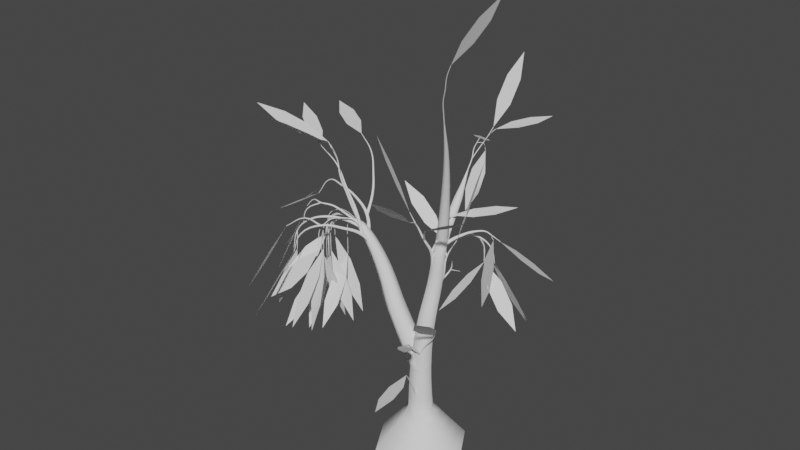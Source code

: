 # Source: alienplant2.blend  (saved by Blender 3.3.6; exported with 4.5.12 LTS)
import bpy
from mathutils import Matrix  # noqa: F401  (used for matrix-valued properties, if any)

bpy.ops.wm.read_factory_settings(use_empty=True)
scene = bpy.context.scene
scene.name = 'Scene'

# ---- collections
col_collection = bpy.data.collections.new('Collection'); scene.collection.children.link(col_collection)

# ---- world
world_world = bpy.data.worlds.new('World'); scene.world = world_world
world_world.use_nodes = True; world_world.node_tree.nodes.clear()
_N = world_world.node_tree.nodes; _L = world_world.node_tree.links
n0 = _N.new('ShaderNodeOutputWorld'); n0.name = 'World Output'; n0.location = (300, 300)
n1 = _N.new('ShaderNodeBackground'); n1.name = 'Background'; n1.location = (10, 300)
n1.inputs[0].default_value = (0.05088, 0.05088, 0.05088, 1.0)
_L.new(n1.outputs[0], n0.inputs[0])
n0.is_active_output = True
world_world.color = (0.05088, 0.05088, 0.05088)
world_world.use_sun_shadow = False
world_world.sun_shadow_jitter_overblur = 0.0

# ---- meshes
me_leaves = bpy.data.meshes.new('leaves')
me_leaves.from_pydata([(0.01935, -0.1381, 0.4847), (0.02108, -0.2657, 0.4885), (0.05676, -0.382, 0.5004), (0.1264, -0.4871, 0.5204), (0.1247, -0.3595, 0.5166), (0.08899, -0.2432, 0.5047), (0.04103, -0.1753, 0.6806), (0.07491, -0.2669, 0.7332), (0.1343, -0.3396, 0.7829), (0.2193, -0.3935, 0.8298), (0.1854, -0.3019, 0.7772), (0.126, -0.2291, 0.7274), (0.1291, -0.06326, 0.7161), (0.1345, -0.1805, 0.7852), (0.1708, -0.2766, 0.8657), (0.2381, -0.3515, 0.9574), (0.2327, -0.2343, 0.8883), (0.1964, -0.1382, 0.8078), (-0.07096, 0.3242, 0.8742), (-0.1292, 0.4065, 0.8029), (-0.2107, 0.4629, 0.7386), (-0.3155, 0.4935, 0.6811), (-0.2573, 0.4113, 0.7523), (-0.1758, 0.3548, 0.8167), (0.1119, 0.1107, 1.139), (0.1629, 0.1062, 1.274), (0.1899, 0.1353, 1.405), (0.1932, 0.198, 1.535), (0.1422, 0.2025, 1.4), (0.1151, 0.1734, 1.269), (-0.01701, 0.3187, 0.8399), (0.06556, 0.3555, 0.7473), (0.1168, 0.4116, 0.6494), (0.1367, 0.487, 0.5461), (0.05409, 0.4502, 0.6387), (0.002869, 0.3941, 0.7366), (0.04025, 0.1041, 1.126), (-0.02734, 0.1345, 1.213), (-0.1072, 0.137, 1.288), (-0.1993, 0.1115, 1.351), (-0.1317, 0.08112, 1.264), (-0.05185, 0.07865, 1.189), (0.01784, -0.1125, 1.287), (-0.01363, -0.2055, 1.341), (-0.01496, -0.292, 1.405), (0.01386, -0.3719, 1.479), (0.04532, -0.2788, 1.424), (0.04665, -0.1923, 1.36), (0.0857, 0.09988, 1.264), (0.1881, 0.1258, 1.278), (0.2741, 0.1766, 1.299), (0.3437, 0.2524, 1.327), (0.2413, 0.2265, 1.312), (0.1553, 0.1757, 1.291), (0.1118, -0.1171, 1.276), (0.1909, -0.1764, 1.339), (0.2841, -0.2061, 1.395), (0.3916, -0.2064, 1.442), (0.3126, -0.1471, 1.379), (0.2193, -0.1173, 1.323), (-0.03368, -0.05309, 1.3), (-0.1265, -0.005819, 1.383), (-0.2049, 0.01022, 1.482), (-0.2688, -0.00498, 1.597), (-0.1759, -0.05225, 1.515), (-0.09755, -0.06828, 1.416), (0.2254, 0.2418, 1.126), (0.2391, 0.2335, 0.9857), (0.2163, 0.2413, 0.8526), (0.1569, 0.2651, 0.7268), (0.1431, 0.2733, 0.8671), (0.166, 0.2656, 1.0), (0.1972, 0.3007, 0.9686), (0.2616, 0.3187, 0.8556), (0.2995, 0.3635, 0.7443), (0.3108, 0.435, 0.6347), (0.2464, 0.417, 0.7477), (0.2085, 0.3722, 0.859), (0.1435, 0.2882, 0.9668), (0.2404, 0.3008, 0.8857), (0.3165, 0.2863, 0.792), (0.3718, 0.2447, 0.6856), (0.2749, 0.232, 0.7666), (0.1988, 0.2465, 0.8603), (0.2627, 0.2441, 1.129), (0.342, 0.304, 1.034), (0.3904, 0.388, 0.9445), (0.4079, 0.4959, 0.861), (0.3286, 0.4359, 0.9561), (0.2802, 0.352, 1.045), (0.1831, 0.3008, 0.9678), (0.2671, 0.307, 0.8851), (0.3233, 0.3273, 0.7891), (0.3517, 0.3618, 0.6798), (0.2677, 0.3556, 0.7625), (0.2115, 0.3353, 0.8585), (0.1466, 0.287, 0.9644), (0.1212, 0.2166, 0.874), (0.06995, 0.1677, 0.7867), (-0.007076, 0.1403, 0.7026), (0.01836, 0.2107, 0.7929), (0.06959, 0.2596, 0.8802), (-0.5834, -0.252, 0.9917), (-0.6351, -0.287, 0.8745), (-0.6665, -0.352, 0.7697), (-0.6777, -0.4468, 0.6774), (-0.6261, -0.4117, 0.7946), (-0.5947, -0.3468, 0.8994), (-0.6275, 0.006334, 1.441), (-0.7063, 0.09878, 1.471), (-0.8036, 0.1606, 1.503), (-0.9195, 0.1917, 1.539), (-0.8407, 0.09925, 1.509), (-0.7434, 0.03746, 1.477), (-0.6872, -0.1951, 1.072), (-0.7209, -0.2501, 0.9674), (-0.7354, -0.3286, 0.8811), (-0.7309, -0.4306, 0.813), (-0.6972, -0.3755, 0.9174), (-0.6827, -0.2971, 1.004), (-0.7331, 0.08428, 1.133), (-0.8254, 0.1077, 1.078), (-0.9153, 0.09963, 1.024), (-1.003, 0.06007, 0.9703), (-0.9105, 0.03666, 1.025), (-0.8206, 0.04472, 1.079), (-0.5504, 0.2071, 1.463), (-0.6364, 0.3003, 1.481), (-0.7414, 0.3623, 1.494), (-0.8655, 0.393, 1.503), (-0.7794, 0.2998, 1.486), (-0.6744, 0.2378, 1.472), (-0.7259, 0.1171, 1.17), (-0.8213, 0.1542, 1.087), (-0.9157, 0.1534, 1.004), (-1.009, 0.1148, 0.9191), (-0.9136, 0.07776, 1.002), (-0.8193, 0.07852, 1.086), (-0.6783, -0.1607, 0.9426), (-0.7497, -0.07983, 0.8615), (-0.8069, -0.02736, 0.7582), (-0.8499, -0.003294, 0.6327), (-0.7786, -0.08418, 0.7137), (-0.7214, -0.1367, 0.817), (-0.5741, -0.02226, 0.853), (-0.5692, -0.09945, 0.7352), (-0.6033, -0.174, 0.6279), (-0.6764, -0.2458, 0.5312), (-0.6813, -0.1686, 0.649), (-0.6472, -0.0941, 0.7562), (-0.6701, -0.145, 0.9332), (-0.7043, -0.116, 0.8108), (-0.7475, -0.123, 0.6939), (-0.7998, -0.1659, 0.5825), (-0.7656, -0.1949, 0.7049), (-0.7224, -0.1879, 0.8218), (-0.4884, -0.07696, 1.515), (-0.5886, -0.1316, 1.55), (-0.6628, -0.2022, 1.602), (-0.7108, -0.2889, 1.668), (-0.6106, -0.2342, 1.633), (-0.5365, -0.1636, 1.581), (-0.5481, -0.02997, 1.498), (-0.6754, -0.02737, 1.553), (-0.7947, -0.0629, 1.599), (-0.9058, -0.1366, 1.638), (-0.7784, -0.1392, 1.583), (-0.6592, -0.1036, 1.536), (-0.6144, 0.003506, 0.8548), (-0.5581, 0.01965, 0.7531), (-0.5347, 0.04005, 0.6451), (-0.5442, 0.06473, 0.5308), (-0.6004, 0.04858, 0.6324), (-0.6238, 0.02818, 0.7404), (-0.6019, -0.007457, 0.8561), (-0.5469, -0.06717, 0.7582), (-0.5274, -0.1355, 0.6593), (-0.5434, -0.2125, 0.5593), (-0.5984, -0.1528, 0.6572), (-0.6179, -0.08447, 0.7561), (-0.5249, -0.05876, 0.9106), (-0.5412, -0.03596, 0.7953), (-0.5884, -0.01528, 0.6941), (-0.6666, 0.003285, 0.6068), (-0.6504, -0.01952, 0.7221), (-0.6032, -0.0402, 0.8234), (-0.5356, -0.04506, 0.9291), (-0.4383, -0.06021, 0.8508), (-0.3708, -0.08413, 0.7538), (-0.333, -0.1168, 0.6384), (-0.4303, -0.1017, 0.7167), (-0.4978, -0.07776, 0.8136), (-0.6486, -0.08603, 1.153), (-0.698, -0.09837, 1.037), (-0.7285, -0.1412, 0.927), (-0.7401, -0.2144, 0.8241), (-0.6906, -0.2021, 0.9403), (-0.6601, -0.1593, 1.05), (-0.6249, -0.1398, 1.095), (-0.7012, -0.09147, 1.016), (-0.7739, -0.07637, 0.9278), (-0.8431, -0.09448, 0.8313), (-0.7668, -0.1428, 0.9105), (-0.6941, -0.1579, 0.9983), (-0.4684, 0.001872, 0.9188), (-0.4152, -0.07351, 0.8202), (-0.4003, -0.1544, 0.7203), (-0.4239, -0.2408, 0.6192), (-0.4771, -0.1654, 0.7178), (-0.492, -0.0845, 0.8177), (-0.0217, 0.4844, 1.483), (-0.06665, 0.6055, 1.426), (-0.1448, 0.706, 1.379), (-0.256, 0.7858, 1.344), (-0.2111, 0.6646, 1.401), (-0.133, 0.5641, 1.448), (0.07187, 0.4446, 1.574), (0.1421, 0.5306, 1.573), (0.1831, 0.6288, 1.575), (0.1948, 0.739, 1.581), (0.1246, 0.653, 1.583), (0.08361, 0.5548, 1.581), (0.01169, 0.4549, 1.448), (0.01818, 0.4497, 1.333), (-0.004742, 0.4316, 1.226), (-0.05707, 0.4008, 1.128), (-0.06355, 0.406, 1.243), (-0.04063, 0.424, 1.35), (0.09642, 0.3902, 1.608), (0.1459, 0.4442, 1.712), (0.1591, 0.4985, 1.821), (0.136, 0.553, 1.933), (0.08649, 0.499, 1.829), (0.0733, 0.4447, 1.721), (-0.5218, -0.1119, 0.9729), (-0.4591, -0.1787, 0.866), (-0.4345, -0.2385, 0.7476), (-0.448, -0.2912, 0.6177), (-0.5108, -0.2244, 0.7246), (-0.5353, -0.1646, 0.843), (-0.5251, -0.1418, 0.9744), (-0.5713, -0.182, 0.851), (-0.649, -0.2203, 0.7515), (-0.7583, -0.2567, 0.6758), (-0.7121, -0.2164, 0.7992), (-0.6343, -0.1781, 0.8987), (-0.5272, -0.12, 0.9536), (-0.4597, -0.1053, 0.8487), (-0.4269, -0.08877, 0.7341), (-0.4288, -0.07051, 0.6099), (-0.4964, -0.08525, 0.7148), (-0.5291, -0.1017, 0.8293), (-0.5218, -0.1119, 0.9723), (-0.4806, -0.1952, 0.8632), (-0.4802, -0.2742, 0.7509), (-0.5207, -0.349, 0.6355), (-0.5619, -0.2658, 0.7447), (-0.5623, -0.1867, 0.8569), (0.3189, -0.237, 2.117), (0.3715, -0.2419, 2.225), (0.4288, -0.2144, 2.322), (0.4906, -0.1547, 2.407), (0.438, -0.1498, 2.298), (0.3807, -0.1772, 2.202), (-0.5647, 0.01491, 0.9782), (-0.4614, 0.01075, 0.8844), (-0.392, -0.0009281, 0.7708), (-0.3567, -0.02014, 0.6372), (-0.46, -0.01598, 0.7309), (-0.5293, -0.004298, 0.8445), (-0.5827, -0.01542, 1.008), (-0.5938, -0.08662, 0.8922), (-0.6392, -0.1612, 0.7953), (-0.7187, -0.2393, 0.7171), (-0.7076, -0.1681, 0.8326), (-0.6623, -0.09347, 0.9295)], [], [(0, 1, 2, 3), (0, 3, 4, 5), (6, 7, 8, 9), (6, 9, 10, 11), (12, 13, 14, 15), (12, 15, 16, 17), (18, 19, 20, 21), (18, 21, 22, 23), (24, 25, 26, 27), (24, 27, 28, 29), (30, 31, 32, 33), (30, 33, 34, 35), (36, 37, 38, 39), (36, 39, 40, 41), (42, 43, 44, 45), (42, 45, 46, 47), (48, 49, 50, 51), (48, 51, 52, 53), (54, 55, 56, 57), (54, 57, 58, 59), (60, 61, 62, 63), (60, 63, 64, 65), (66, 67, 68, 69), (66, 69, 70, 71), (72, 73, 74, 75), (72, 75, 76, 77), (78, 79, 80, 81), (78, 81, 82, 83), (84, 85, 86, 87), (84, 87, 88, 89), (90, 91, 92, 93), (90, 93, 94, 95), (96, 97, 98, 99), (96, 99, 100, 101), (102, 103, 104, 105), (102, 105, 106, 107), (108, 109, 110, 111), (108, 111, 112, 113), (114, 115, 116, 117), (114, 117, 118, 119), (120, 121, 122, 123), (120, 123, 124, 125), (126, 127, 128, 129), (126, 129, 130, 131), (132, 133, 134, 135), (132, 135, 136, 137), (138, 139, 140, 141), (138, 141, 142, 143), (144, 145, 146, 147), (144, 147, 148, 149), (150, 151, 152, 153), (150, 153, 154, 155), (156, 157, 158, 159), (156, 159, 160, 161), (162, 163, 164, 165), (162, 165, 166, 167), (168, 169, 170, 171), (168, 171, 172, 173), (174, 175, 176, 177), (174, 177, 178, 179), (180, 181, 182, 183), (180, 183, 184, 185), (186, 187, 188, 189), (186, 189, 190, 191), (192, 193, 194, 195), (192, 195, 196, 197), (198, 199, 200, 201), (198, 201, 202, 203), (204, 205, 206, 207), (204, 207, 208, 209), (210, 211, 212, 213), (210, 213, 214, 215), (216, 217, 218, 219), (216, 219, 220, 221), (222, 223, 224, 225), (222, 225, 226, 227), (228, 229, 230, 231), (228, 231, 232, 233), (234, 235, 236, 237), (234, 237, 238, 239), (240, 241, 242, 243), (240, 243, 244, 245), (246, 247, 248, 249), (246, 249, 250, 251), (252, 253, 254, 255), (252, 255, 256, 257), (258, 259, 260, 261), (258, 261, 262, 263), (264, 265, 266, 267), (264, 267, 268, 269), (270, 271, 272, 273), (270, 273, 274, 275)])
_uv = me_leaves.uv_layers.new(name='leafUV')
_uv.uv.foreach_set('vector', [0.5, 0.0, 0.4, 0.3333, 0.4, 0.6667, 0.5, 1.0, 0.5, 0.0, 0.5, 1.0, 0.6, 0.6667, 0.6, 0.3333, 0.5, 0.0, 0.4, 0.3333, 0.4, 0.6667, 0.5, 1.0, 0.5, 0.0, 0.5, 1.0, 0.6, 0.6667, 0.6, 0.3333, 0.5, 0.0, 0.4, 0.3333, 0.4, 0.6667, 0.5, 1.0, 0.5, 0.0, 0.5, 1.0, 0.6, 0.6667, 0.6, 0.3333, 0.5, 0.0, 0.4, 0.3333, 0.4, 0.6667, 0.5, 1.0, 0.5, 0.0, 0.5, 1.0, 0.6, 0.6667, 0.6, 0.3333, 0.5, 0.0, 0.4, 0.3333, 0.4, 0.6667, 0.5, 1.0, 0.5, 0.0, 0.5, 1.0, 0.6, 0.6667, 0.6, 0.3333, 0.5, 0.0, 0.4, 0.3333, 0.4, 0.6667, 0.5, 1.0, 0.5, 0.0, 0.5, 1.0, 0.6, 0.6667, 0.6, 0.3333, 0.5, 0.0, 0.4, 0.3333, 0.4, 0.6667, 0.5, 1.0, 0.5, 0.0, 0.5, 1.0, 0.6, 0.6667, 0.6, 0.3333, 0.5, 0.0, 0.4, 0.3333, 0.4, 0.6667, 0.5, 1.0, 0.5, 0.0, 0.5, 1.0, 0.6, 0.6667, 0.6, 0.3333, 0.5, 0.0, 0.4, 0.3333, 0.4, 0.6667, 0.5, 1.0, 0.5, 0.0, 0.5, 1.0, 0.6, 0.6667, 0.6, 0.3333, 0.5, 0.0, 0.4, 0.3333, 0.4, 0.6667, 0.5, 1.0, 0.5, 0.0, 0.5, 1.0, 0.6, 0.6667, 0.6, 0.3333, 0.5, 0.0, 0.4, 0.3333, 0.4, 0.6667, 0.5, 1.0, 0.5, 0.0, 0.5, 1.0, 0.6, 0.6667, 0.6, 0.3333, 0.5, 0.0, 0.4, 0.3333, 0.4, 0.6667, 0.5, 1.0, 0.5, 0.0, 0.5, 1.0, 0.6, 0.6667, 0.6, 0.3333, 0.5, 0.0, 0.4, 0.3333, 0.4, 0.6667, 0.5, 1.0, 0.5, 0.0, 0.5, 1.0, 0.6, 0.6667, 0.6, 0.3333, 0.5, 0.0, 0.4, 0.3333, 0.4, 0.6667, 0.5, 1.0, 0.5, 0.0, 0.5, 1.0, 0.6, 0.6667, 0.6, 0.3333, 0.5, 0.0, 0.4, 0.3333, 0.4, 0.6667, 0.5, 1.0, 0.5, 0.0, 0.5, 1.0, 0.6, 0.6667, 0.6, 0.3333, 0.5, 0.0, 0.4, 0.3333, 0.4, 0.6667, 0.5, 1.0, 0.5, 0.0, 0.5, 1.0, 0.6, 0.6667, 0.6, 0.3333, 0.5, 0.0, 0.4, 0.3333, 0.4, 0.6667, 0.5, 1.0, 0.5, 0.0, 0.5, 1.0, 0.6, 0.6667, 0.6, 0.3333, 0.5, 0.0, 0.4, 0.3333, 0.4, 0.6667, 0.5, 1.0, 0.5, 0.0, 0.5, 1.0, 0.6, 0.6667, 0.6, 0.3333, 0.5, 0.0, 0.4, 0.3333, 0.4, 0.6667, 0.5, 1.0, 0.5, 0.0, 0.5, 1.0, 0.6, 0.6667, 0.6, 0.3333, 0.5, 0.0, 0.4, 0.3333, 0.4, 0.6667, 0.5, 1.0, 0.5, 0.0, 0.5, 1.0, 0.6, 0.6667, 0.6, 0.3333, 0.5, 0.0, 0.4, 0.3333, 0.4, 0.6667, 0.5, 1.0, 0.5, 0.0, 0.5, 1.0, 0.6, 0.6667, 0.6, 0.3333, 0.5, 0.0, 0.4, 0.3333, 0.4, 0.6667, 0.5, 1.0, 0.5, 0.0, 0.5, 1.0, 0.6, 0.6667, 0.6, 0.3333, 0.5, 0.0, 0.4, 0.3333, 0.4, 0.6667, 0.5, 1.0, 0.5, 0.0, 0.5, 1.0, 0.6, 0.6667, 0.6, 0.3333, 0.5, 0.0, 0.4, 0.3333, 0.4, 0.6667, 0.5, 1.0, 0.5, 0.0, 0.5, 1.0, 0.6, 0.6667, 0.6, 0.3333, 0.5, 0.0, 0.4, 0.3333, 0.4, 0.6667, 0.5, 1.0, 0.5, 0.0, 0.5, 1.0, 0.6, 0.6667, 0.6, 0.3333, 0.5, 0.0, 0.4, 0.3333, 0.4, 0.6667, 0.5, 1.0, 0.5, 0.0, 0.5, 1.0, 0.6, 0.6667, 0.6, 0.3333, 0.5, 0.0, 0.4, 0.3333, 0.4, 0.6667, 0.5, 1.0, 0.5, 0.0, 0.5, 1.0, 0.6, 0.6667, 0.6, 0.3333, 0.5, 0.0, 0.4, 0.3333, 0.4, 0.6667, 0.5, 1.0, 0.5, 0.0, 0.5, 1.0, 0.6, 0.6667, 0.6, 0.3333, 0.5, 0.0, 0.4, 0.3333, 0.4, 0.6667, 0.5, 1.0, 0.5, 0.0, 0.5, 1.0, 0.6, 0.6667, 0.6, 0.3333, 0.5, 0.0, 0.4, 0.3333, 0.4, 0.6667, 0.5, 1.0, 0.5, 0.0, 0.5, 1.0, 0.6, 0.6667, 0.6, 0.3333, 0.5, 0.0, 0.4, 0.3333, 0.4, 0.6667, 0.5, 1.0, 0.5, 0.0, 0.5, 1.0, 0.6, 0.6667, 0.6, 0.3333, 0.5, 0.0, 0.4, 0.3333, 0.4, 0.6667, 0.5, 1.0, 0.5, 0.0, 0.5, 1.0, 0.6, 0.6667, 0.6, 0.3333, 0.5, 0.0, 0.4, 0.3333, 0.4, 0.6667, 0.5, 1.0, 0.5, 0.0, 0.5, 1.0, 0.6, 0.6667, 0.6, 0.3333, 0.5, 0.0, 0.4, 0.3333, 0.4, 0.6667, 0.5, 1.0, 0.5, 0.0, 0.5, 1.0, 0.6, 0.6667, 0.6, 0.3333, 0.5, 0.0, 0.4, 0.3333, 0.4, 0.6667, 0.5, 1.0, 0.5, 0.0, 0.5, 1.0, 0.6, 0.6667, 0.6, 0.3333, 0.5, 0.0, 0.4, 0.3333, 0.4, 0.6667, 0.5, 1.0, 0.5, 0.0, 0.5, 1.0, 0.6, 0.6667, 0.6, 0.3333, 0.5, 0.0, 0.4, 0.3333, 0.4, 0.6667, 0.5, 1.0, 0.5, 0.0, 0.5, 1.0, 0.6, 0.6667, 0.6, 0.3333, 0.5, 0.0, 0.4, 0.3333, 0.4, 0.6667, 0.5, 1.0, 0.5, 0.0, 0.5, 1.0, 0.6, 0.6667, 0.6, 0.3333, 0.5, 0.0, 0.4, 0.3333, 0.4, 0.6667, 0.5, 1.0, 0.5, 0.0, 0.5, 1.0, 0.6, 0.6667, 0.6, 0.3333, 0.5, 0.0, 0.4, 0.3333, 0.4, 0.6667, 0.5, 1.0, 0.5, 0.0, 0.5, 1.0, 0.6, 0.6667, 0.6, 0.3333, 0.5, 0.0, 0.4, 0.3333, 0.4, 0.6667, 0.5, 1.0, 0.5, 0.0, 0.5, 1.0, 0.6, 0.6667, 0.6, 0.3333, 0.5, 0.0, 0.4, 0.3333, 0.4, 0.6667, 0.5, 1.0, 0.5, 0.0, 0.5, 1.0, 0.6, 0.6667, 0.6, 0.3333, 0.5, 0.0, 0.4, 0.3333, 0.4, 0.6667, 0.5, 1.0, 0.5, 0.0, 0.5, 1.0, 0.6, 0.6667, 0.6, 0.3333, 0.5, 0.0, 0.4, 0.3333, 0.4, 0.6667, 0.5, 1.0, 0.5, 0.0, 0.5, 1.0, 0.6, 0.6667, 0.6, 0.3333, 0.5, 0.0, 0.4, 0.3333, 0.4, 0.6667, 0.5, 1.0, 0.5, 0.0, 0.5, 1.0, 0.6, 0.6667, 0.6, 0.3333, 0.5, 0.0, 0.4, 0.3333, 0.4, 0.6667, 0.5, 1.0, 0.5, 0.0, 0.5, 1.0, 0.6, 0.6667, 0.6, 0.3333])
me_leaves.update()

# ---- curves / text
cu_tree_001 = bpy.data.curves.new('tree.001', 'CURVE')
cu_tree_001.dimensions = '3D'
_sp = cu_tree_001.splines.new('BEZIER'); _sp.bezier_points.add(8)
_sp.bezier_points.foreach_set('co', [0.0, 0.0, 0.0, 0.0, 0.0, 0.231, -0.001288, 0.0009768, 0.462, 0.01828, 0.006933, 0.6921, 0.03586, 0.05135, 0.9143, 0.05391, 0.07443, 1.122, 0.04957, 0.1988, 1.305, 0.04822, 0.2317, 1.357, 0.04473, 0.2744, 1.422])
_sp.bezier_points.foreach_set('handle_left', [0.0, 0.0, -0.077, 0.0002514, -0.0001907, 0.1408, -0.00486, -0.0003782, 0.3719, 0.01094, -0.003078, 0.6028, 0.0286, 0.03778, 0.8269, 0.0511, 0.04609, 1.045, 0.05137, 0.1513, 1.233, 0.04902, 0.2187, 1.337, 0.04609, 0.2577, 1.396])
_sp.bezier_points.foreach_set('handle_right', [0.0, 0.0, 0.077, -0.0002514, 0.0001907, 0.3212, 0.002284, 0.002332, 0.5521, 0.02549, 0.01678, 0.78, 0.04255, 0.06386, 0.9948, 0.05688, 0.1044, 1.203, 0.04907, 0.2119, 1.325, 0.0472, 0.2481, 1.382, 0.04337, 0.2911, 1.447])
for _p, _l, _r in zip(_sp.bezier_points, ['VECTOR', 'AUTO', 'AUTO', 'AUTO', 'AUTO', 'AUTO', 'AUTO', 'AUTO', 'AUTO'], ['VECTOR', 'AUTO', 'AUTO', 'AUTO', 'AUTO', 'AUTO', 'AUTO', 'AUTO', 'AUTO']): _p.handle_left_type = _l; _p.handle_right_type = _r
_sp.bezier_points.foreach_set('radius', [0.2429, 0.0664, 0.05736, 0.04831, 0.03927, 0.03022, 0.02117, 0.01213, 0.003084])
_sp.resolution_u = 4
_sp = cu_tree_001.splines.new('BEZIER'); _sp.bezier_points.add(6)
_sp.bezier_points.foreach_set('co', [-0.001288, 0.0009768, 0.462, -0.1409, -0.02017, 0.7499, -0.2286, -0.001869, 0.9093, -0.3104, 0.002504, 1.031, -0.3655, -0.004956, 1.101, -0.3887, -0.0108, 1.122, -0.4082, -0.03168, 1.137])
_sp.bezier_points.foreach_set('handle_left', [0.04525, 0.008025, 0.366, -0.08343, -0.02231, 0.6387, -0.1915, -0.006509, 0.8485, -0.2766, 0.004064, 0.985, -0.3421, -0.0003168, 1.076, -0.38, -0.005397, 1.115, -0.4006, -0.02353, 1.131])
_sp.bezier_points.foreach_set('handle_right', [-0.04783, -0.006071, 0.558, -0.1737, -0.01894, 0.8133, -0.2584, 0.001863, 0.9583, -0.3309, 0.001561, 1.059, -0.3739, -0.00663, 1.11, -0.3973, -0.01621, 1.129, -0.4158, -0.03983, 1.142])
for _p, _l, _r in zip(_sp.bezier_points, ['VECTOR', 'AUTO', 'AUTO', 'AUTO', 'AUTO', 'AUTO', 'AUTO'], ['VECTOR', 'AUTO', 'AUTO', 'AUTO', 'AUTO', 'AUTO', 'AUTO']): _p.handle_left_type = _l; _p.handle_right_type = _r
_sp.bezier_points.foreach_set('radius', [0.05736, 0.04831, 0.03927, 0.03022, 0.02117, 0.01213, 0.003084])
_sp.resolution_u = 4
_sp = cu_tree_001.splines.new('BEZIER'); _sp.bezier_points.add(3)
_sp.bezier_points.foreach_set('co', [0.05391, 0.07443, 1.122, 0.1103, 0.02167, 1.396, 0.1672, -0.05355, 1.629, 0.2124, -0.1325, 1.814])
_sp.bezier_points.foreach_set('handle_left', [0.03511, 0.09201, 1.03, 0.08661, 0.0487, 1.291, 0.1454, -0.02005, 1.54, 0.1948, -0.1017, 1.742])
_sp.bezier_points.foreach_set('handle_right', [0.0727, 0.05684, 1.213, 0.1311, -0.002122, 1.489, 0.1852, -0.08104, 1.703, 0.2301, -0.1633, 1.886])
for _p, _l, _r in zip(_sp.bezier_points, ['VECTOR', 'AUTO', 'AUTO', 'AUTO'], ['VECTOR', 'AUTO', 'AUTO', 'AUTO']): _p.handle_left_type = _l; _p.handle_right_type = _r
_sp.bezier_points.foreach_set('radius', [0.03022, 0.02117, 0.01213, 0.003084])
_sp.resolution_u = 4
_sp = cu_tree_001.splines.new('BEZIER'); _sp.bezier_points.add(1)
_sp.bezier_points.foreach_set('co', [-0.3887, -0.0108, 1.122, -0.4126, -0.008914, 1.136])
_sp.bezier_points.foreach_set('handle_left', [-0.3807, -0.01143, 1.118, -0.4032, -0.009652, 1.13])
_sp.bezier_points.foreach_set('handle_right', [-0.3966, -0.01017, 1.127, -0.4219, -0.008176, 1.141])
for _p, _l, _r in zip(_sp.bezier_points, ['VECTOR', 'AUTO'], ['VECTOR', 'AUTO']): _p.handle_left_type = _l; _p.handle_right_type = _r
_sp.bezier_points.foreach_set('radius', [0.001174, 0.0002986])
_sp.resolution_u = 4
_sp = cu_tree_001.splines.new('BEZIER'); _sp.bezier_points.add(5)
_sp.bezier_points.foreach_set('co', [6.291e-05, -4.771e-05, 0.2037, 0.004549, -0.02518, 0.2613, 0.006136, -0.05007, 0.3192, 0.0124, -0.07613, 0.3763, 0.01028, -0.1025, 0.4335, 0.01935, -0.1381, 0.4847])
_sp.bezier_points.foreach_set('handle_left', [-0.001432, 0.00833, 0.1845, 0.003363, -0.01541, 0.2388, 0.004601, -0.04012, 0.2968, 0.01159, -0.06588, 0.3539, 0.008911, -0.09026, 0.4122, 0.01581, -0.1242, 0.4647])
_sp.bezier_points.foreach_set('handle_right', [0.001558, -0.008426, 0.2229, 0.005734, -0.03495, 0.2839, 0.00767, -0.06003, 0.3417, 0.01321, -0.08638, 0.3987, 0.01165, -0.1147, 0.4549, 0.02289, -0.152, 0.5047])
for _p, _l, _r in zip(_sp.bezier_points, ['VECTOR', 'AUTO', 'AUTO', 'AUTO', 'AUTO', 'AUTO'], ['VECTOR', 'AUTO', 'AUTO', 'AUTO', 'AUTO', 'AUTO']): _p.handle_left_type = _l; _p.handle_right_type = _r
_sp.bezier_points.foreach_set('radius', [0.007463, 0.006271, 0.005078, 0.003885, 0.002693, 0.0015])
_sp.resolution_u = 4
_sp = cu_tree_001.splines.new('BEZIER'); _sp.bezier_points.add(5)
_sp.bezier_points.foreach_set('co', [-0.001648, 0.0008356, 0.4523, 0.0122, -0.0217, 0.5066, 0.02257, -0.04365, 0.5619, 0.02059, -0.08592, 0.605, 0.024, -0.126, 0.6501, 0.04103, -0.1753, 0.6806])
_sp.bezier_points.foreach_set('handle_left', [-0.006263, 0.008348, 0.4342, 0.007469, -0.01302, 0.4852, 0.02089, -0.03079, 0.5422, 0.02031, -0.06982, 0.5878, 0.01994, -0.1083, 0.6351, 0.03438, -0.1561, 0.6687])
_sp.bezier_points.foreach_set('handle_right', [0.002968, -0.006677, 0.4704, 0.01693, -0.03039, 0.528, 0.02425, -0.0565, 0.5816, 0.02087, -0.102, 0.6222, 0.02806, -0.1438, 0.6651, 0.04768, -0.1945, 0.6925])
for _p, _l, _r in zip(_sp.bezier_points, ['VECTOR', 'AUTO', 'AUTO', 'AUTO', 'AUTO', 'AUTO'], ['VECTOR', 'AUTO', 'AUTO', 'AUTO', 'AUTO', 'AUTO']): _p.handle_left_type = _l; _p.handle_right_type = _r
_sp.bezier_points.foreach_set('radius', [0.01105, 0.00914, 0.00723, 0.00532, 0.00341, 0.0015])
_sp.resolution_u = 4
_sp = cu_tree_001.splines.new('BEZIER'); _sp.bezier_points.add(5)
_sp.bezier_points.foreach_set('co', [0.01799, 0.006552, 0.6886, 0.0165, 0.04401, 0.7616, -0.003668, 0.1051, 0.8126, -0.02055, 0.1763, 0.8498, -0.02751, 0.2546, 0.8734, -0.07096, 0.3242, 0.8742])
_sp.bezier_points.foreach_set('handle_left', [0.01849, -0.005935, 0.6643, 0.02084, 0.02426, 0.7368, 0.003606, 0.07914, 0.7953, -0.01587, 0.1469, 0.8379, -0.0173, 0.2246, 0.8685, -0.054, 0.297, 0.8739])
_sp.bezier_points.foreach_set('handle_right', [0.01749, 0.01904, 0.713, 0.01216, 0.06377, 0.7865, -0.01094, 0.1311, 0.8299, -0.02524, 0.2056, 0.8618, -0.03772, 0.2845, 0.8783, -0.08792, 0.3514, 0.8745])
for _p, _l, _r in zip(_sp.bezier_points, ['VECTOR', 'AUTO', 'AUTO', 'AUTO', 'AUTO', 'AUTO'], ['VECTOR', 'AUTO', 'AUTO', 'AUTO', 'AUTO', 'AUTO']): _p.handle_left_type = _l; _p.handle_right_type = _r
_sp.bezier_points.foreach_set('radius', [0.01315, 0.01082, 0.008493, 0.006162, 0.003831, 0.0015])
_sp.resolution_u = 4
_sp = cu_tree_001.splines.new('BEZIER'); _sp.bezier_points.add(5)
_sp.bezier_points.foreach_set('co', [0.03511, 0.0499, 0.9053, 0.03337, 0.03651, 0.9934, 0.03118, 0.02759, 1.082, 0.01739, -0.01196, 1.161, -0.007813, -0.03995, 1.242, 0.01784, -0.1125, 1.287])
_sp.bezier_points.foreach_set('handle_left', [0.03569, 0.05437, 0.8759, 0.03414, 0.04087, 0.9589, 0.03436, 0.03723, 1.049, 0.02503, 0.001282, 1.13, -0.00791, -0.01823, 1.214, 0.007822, -0.08415, 1.269])
_sp.bezier_points.foreach_set('handle_right', [0.03453, 0.04544, 0.9347, 0.0326, 0.03215, 1.028, 0.028, 0.01794, 1.115, 0.009743, -0.02519, 1.192, -0.007716, -0.06166, 1.269, 0.02785, -0.1408, 1.304])
for _p, _l, _r in zip(_sp.bezier_points, ['VECTOR', 'AUTO', 'AUTO', 'AUTO', 'AUTO', 'AUTO'], ['VECTOR', 'AUTO', 'AUTO', 'AUTO', 'AUTO', 'AUTO']): _p.handle_left_type = _l; _p.handle_right_type = _r
_sp.bezier_points.foreach_set('radius', [0.01167, 0.009639, 0.007604, 0.005569, 0.003535, 0.0015])
_sp.resolution_u = 4
_sp = cu_tree_001.splines.new('BEZIER'); _sp.bezier_points.add(5)
_sp.bezier_points.foreach_set('co', [0.05285, 0.06697, 1.099, 0.08151, 0.1074, 1.131, 0.1242, 0.1344, 1.162, 0.1662, 0.1723, 1.179, 0.2103, 0.2115, 1.175, 0.2254, 0.2418, 1.126])
_sp.bezier_points.foreach_set('handle_left', [0.04329, 0.0535, 1.088, 0.0674, 0.09402, 1.118, 0.1075, 0.1216, 1.152, 0.1491, 0.157, 1.176, 0.1973, 0.1963, 1.186, 0.2195, 0.23, 1.145])
_sp.bezier_points.foreach_set('handle_right', [0.0624, 0.08043, 1.109, 0.09563, 0.1207, 1.143, 0.1409, 0.1472, 1.171, 0.1833, 0.1876, 1.181, 0.2232, 0.2267, 1.163, 0.2313, 0.2536, 1.107])
for _p, _l, _r in zip(_sp.bezier_points, ['VECTOR', 'AUTO', 'AUTO', 'AUTO', 'AUTO', 'AUTO'], ['VECTOR', 'AUTO', 'AUTO', 'AUTO', 'AUTO', 'AUTO']): _p.handle_left_type = _l; _p.handle_right_type = _r
_sp.bezier_points.foreach_set('radius', [0.01029, 0.008534, 0.006776, 0.005017, 0.003259, 0.0015])
_sp.resolution_u = 4
_sp = cu_tree_001.splines.new('BEZIER'); _sp.bezier_points.add(5)
_sp.bezier_points.foreach_set('co', [-0.2851, 0.002978, 0.9961, -0.338, -0.03462, 1.077, -0.4001, -0.1059, 1.12, -0.4823, -0.1687, 1.132, -0.5539, -0.2309, 1.089, -0.5834, -0.252, 0.9917])
_sp.bezier_points.foreach_set('handle_left', [-0.2674, 0.01551, 0.969, -0.3148, -0.01268, 1.052, -0.3715, -0.07929, 1.11, -0.4512, -0.1434, 1.138, -0.5325, -0.2133, 1.119, -0.5719, -0.2437, 1.03])
_sp.bezier_points.foreach_set('handle_right', [-0.3027, -0.009556, 1.023, -0.3612, -0.05657, 1.102, -0.4288, -0.1326, 1.131, -0.5134, -0.194, 1.125, -0.5754, -0.2486, 1.06, -0.5949, -0.2602, 0.9536])
for _p, _l, _r in zip(_sp.bezier_points, ['VECTOR', 'AUTO', 'AUTO', 'AUTO', 'AUTO', 'AUTO'], ['VECTOR', 'AUTO', 'AUTO', 'AUTO', 'AUTO', 'AUTO']): _p.handle_left_type = _l; _p.handle_right_type = _r
_sp.bezier_points.foreach_set('radius', [0.01085, 0.008982, 0.007112, 0.005241, 0.003371, 0.0015])
_sp.resolution_u = 4
_sp = cu_tree_001.splines.new('BEZIER'); _sp.bezier_points.add(5)
_sp.bezier_points.foreach_set('co', [-0.3277, 0.001277, 1.055, -0.3747, 0.04207, 1.143, -0.4627, 0.06245, 1.201, -0.5658, 0.0748, 1.229, -0.6706, 0.09683, 1.22, -0.7331, 0.08428, 1.133])
_sp.bezier_points.foreach_set('handle_left', [-0.312, -0.01232, 1.026, -0.3474, 0.02973, 1.113, -0.4249, 0.05598, 1.184, -0.5245, 0.06797, 1.225, -0.6343, 0.09477, 1.24, -0.7087, 0.08918, 1.167])
_sp.bezier_points.foreach_set('handle_right', [-0.3433, 0.01488, 1.084, -0.4019, 0.05442, 1.172, -0.5005, 0.06892, 1.218, -0.6071, 0.08162, 1.233, -0.707, 0.09889, 1.199, -0.7575, 0.07938, 1.099])
for _p, _l, _r in zip(_sp.bezier_points, ['VECTOR', 'AUTO', 'AUTO', 'AUTO', 'AUTO', 'AUTO'], ['VECTOR', 'AUTO', 'AUTO', 'AUTO', 'AUTO', 'AUTO']): _p.handle_left_type = _l; _p.handle_right_type = _r
_sp.bezier_points.foreach_set('radius', [0.009923, 0.008239, 0.006554, 0.004869, 0.003185, 0.0015])
_sp.resolution_u = 4
_sp = cu_tree_001.splines.new('BEZIER'); _sp.bezier_points.add(5)
_sp.bezier_points.foreach_set('co', [-0.3569, -0.003275, 1.091, -0.4441, -0.03107, 1.12, -0.5198, -0.08758, 1.136, -0.6015, -0.1284, 1.107, -0.6637, -0.1458, 1.036, -0.6783, -0.1607, 0.9426])
_sp.bezier_points.foreach_set('handle_left', [-0.3278, 0.005991, 1.082, -0.4118, -0.01436, 1.111, -0.4881, -0.06793, 1.139, -0.5723, -0.1166, 1.127, -0.6481, -0.1392, 1.07, -0.6726, -0.1549, 0.9791])
_sp.bezier_points.foreach_set('handle_right', [-0.386, -0.01254, 1.101, -0.4764, -0.04778, 1.129, -0.5516, -0.1072, 1.134, -0.6306, -0.1402, 1.087, -0.6794, -0.1524, 1.003, -0.684, -0.1665, 0.906])
for _p, _l, _r in zip(_sp.bezier_points, ['VECTOR', 'AUTO', 'AUTO', 'AUTO', 'AUTO', 'AUTO'], ['VECTOR', 'AUTO', 'AUTO', 'AUTO', 'AUTO', 'AUTO']): _p.handle_left_type = _l; _p.handle_right_type = _r
_sp.bezier_points.foreach_set('radius', [0.009071, 0.007557, 0.006042, 0.004528, 0.003014, 0.0015])
_sp.resolution_u = 4
_sp = cu_tree_001.splines.new('BEZIER'); _sp.bezier_points.add(5)
_sp.bezier_points.foreach_set('co', [-0.3743, -0.006127, 1.11, -0.4011, -0.02492, 1.19, -0.4288, -0.03869, 1.271, -0.458, -0.04858, 1.352, -0.4811, -0.04351, 1.435, -0.4884, -0.07696, 1.515])
_sp.bezier_points.foreach_set('handle_left', [-0.3654, 0.0001368, 1.083, -0.3905, -0.01856, 1.158, -0.4177, -0.03406, 1.239, -0.4478, -0.04764, 1.319, -0.475, -0.0378, 1.402, -0.4855, -0.0639, 1.484])
_sp.bezier_points.foreach_set('handle_right', [-0.3833, -0.01239, 1.136, -0.4118, -0.03128, 1.221, -0.4399, -0.04331, 1.302, -0.4683, -0.04953, 1.384, -0.4872, -0.04921, 1.468, -0.4913, -0.09002, 1.546])
for _p, _l, _r in zip(_sp.bezier_points, ['VECTOR', 'AUTO', 'AUTO', 'AUTO', 'AUTO', 'AUTO'], ['VECTOR', 'AUTO', 'AUTO', 'AUTO', 'AUTO', 'AUTO']): _p.handle_left_type = _l; _p.handle_right_type = _r
_sp.bezier_points.foreach_set('radius', [0.008298, 0.006939, 0.005579, 0.004219, 0.00286, 0.0015])
_sp.resolution_u = 4
_sp = cu_tree_001.splines.new('BEZIER'); _sp.bezier_points.add(5)
_sp.bezier_points.foreach_set('co', [-0.3847, -0.008682, 1.119, -0.4711, -0.007722, 1.129, -0.5537, -0.005559, 1.101, -0.5984, -0.005538, 1.027, -0.6144, 0.003506, 0.9417, -0.6144, 0.003506, 0.8548])
_sp.bezier_points.foreach_set('handle_left', [-0.3559, -0.009002, 1.116, -0.4373, -0.008346, 1.132, -0.5272, -0.006014, 1.123, -0.5863, -0.007338, 1.058, -0.6112, 0.00173, 0.9755, -0.6144, 0.003506, 0.8887])
_sp.bezier_points.foreach_set('handle_right', [-0.4135, -0.008362, 1.122, -0.5049, -0.007098, 1.125, -0.5802, -0.005104, 1.08, -0.6104, -0.003739, 0.995, -0.6175, 0.005281, 0.908, -0.6144, 0.003506, 0.8208])
for _p, _l, _r in zip(_sp.bezier_points, ['VECTOR', 'AUTO', 'AUTO', 'AUTO', 'AUTO', 'AUTO'], ['VECTOR', 'AUTO', 'AUTO', 'AUTO', 'AUTO', 'AUTO']): _p.handle_left_type = _l; _p.handle_right_type = _r
_sp.bezier_points.foreach_set('radius', [0.00761, 0.006388, 0.005166, 0.003944, 0.002722, 0.0015])
_sp.resolution_u = 4
_sp = cu_tree_001.splines.new('BEZIER'); _sp.bezier_points.add(5)
_sp.bezier_points.foreach_set('co', [-0.3953, -0.01028, 1.126, -0.4543, -0.03145, 1.126, -0.5067, -0.04688, 1.095, -0.5245, -0.05863, 1.036, -0.5249, -0.05876, 0.9733, -0.5249, -0.05876, 0.9106])
_sp.bezier_points.foreach_set('handle_left', [-0.3756, -0.003226, 1.126, -0.4318, -0.02406, 1.132, -0.4921, -0.0412, 1.114, -0.5209, -0.05628, 1.06, -0.5248, -0.05873, 0.9978, -0.5249, -0.05876, 0.9351])
_sp.bezier_points.foreach_set('handle_right', [-0.415, -0.01734, 1.126, -0.4768, -0.03883, 1.119, -0.5214, -0.05257, 1.076, -0.5281, -0.06098, 1.012, -0.525, -0.05879, 0.9488, -0.5249, -0.05876, 0.8861])
for _p, _l, _r in zip(_sp.bezier_points, ['VECTOR', 'AUTO', 'AUTO', 'AUTO', 'AUTO', 'AUTO'], ['VECTOR', 'AUTO', 'AUTO', 'AUTO', 'AUTO', 'AUTO']): _p.handle_left_type = _l; _p.handle_right_type = _r
_sp.bezier_points.foreach_set('radius', [0.0015, 0.0015, 0.0015, 0.0015, 0.0015, 0.0015])
_sp.resolution_u = 4
_sp = cu_tree_001.splines.new('BEZIER'); _sp.bezier_points.add(5)
_sp.bezier_points.foreach_set('co', [-0.4003, -0.02215, 1.131, -0.441, -0.04889, 1.169, -0.4897, -0.07221, 1.198, -0.5467, -0.09459, 1.204, -0.6067, -0.08251, 1.198, -0.6486, -0.08603, 1.153])
_sp.bezier_points.foreach_set('handle_left', [-0.3868, -0.01324, 1.118, -0.4235, -0.03907, 1.156, -0.4687, -0.0631, 1.191, -0.5228, -0.09248, 1.204, -0.5853, -0.08431, 1.209, -0.6322, -0.08465, 1.17])
_sp.bezier_points.foreach_set('handle_right', [-0.4139, -0.03106, 1.144, -0.4585, -0.0587, 1.182, -0.5108, -0.08132, 1.205, -0.5707, -0.0967, 1.204, -0.6281, -0.08071, 1.187, -0.6649, -0.0874, 1.135])
for _p, _l, _r in zip(_sp.bezier_points, ['VECTOR', 'AUTO', 'AUTO', 'AUTO', 'AUTO', 'AUTO'], ['VECTOR', 'AUTO', 'AUTO', 'AUTO', 'AUTO', 'AUTO']): _p.handle_left_type = _l; _p.handle_right_type = _r
_sp.bezier_points.foreach_set('radius', [0.006512, 0.00551, 0.004507, 0.003505, 0.002502, 0.0015])
_sp.resolution_u = 4
_sp = cu_tree_001.splines.new('BEZIER'); _sp.bezier_points.add(5)
_sp.bezier_points.foreach_set('co', [-0.4124, -0.008927, 1.136, -0.4513, -0.001102, 1.108, -0.4684, 0.001872, 1.063, -0.4684, 0.001872, 1.015, -0.4684, 0.001872, 0.967, -0.4684, 0.001872, 0.9188])
_sp.bezier_points.foreach_set('handle_left', [-0.3995, -0.01154, 1.145, -0.4399, -0.003309, 1.123, -0.465, 0.001282, 1.082, -0.4684, 0.001872, 1.034, -0.4684, 0.001872, 0.9858, -0.4684, 0.001872, 0.9376])
_sp.bezier_points.foreach_set('handle_right', [-0.4254, -0.006319, 1.126, -0.4628, 0.001104, 1.093, -0.4718, 0.002463, 1.045, -0.4684, 0.001872, 0.9963, -0.4684, 0.001872, 0.9482, -0.4684, 0.001873, 0.9])
for _p, _l, _r in zip(_sp.bezier_points, ['VECTOR', 'AUTO', 'AUTO', 'AUTO', 'AUTO', 'AUTO'], ['VECTOR', 'AUTO', 'AUTO', 'AUTO', 'AUTO', 'AUTO']): _p.handle_left_type = _l; _p.handle_right_type = _r
_sp.bezier_points.foreach_set('radius', [0.0015, 0.0015, 0.0015, 0.0015, 0.0015, 0.0015])
_sp.resolution_u = 4
_sp = cu_tree_001.splines.new('BEZIER'); _sp.bezier_points.add(5)
_sp.bezier_points.foreach_set('co', [0.04473, 0.2744, 1.422, 0.04222, 0.3052, 1.463, 0.02265, 0.344, 1.492, 0.006229, 0.3915, 1.506, -0.01114, 0.4405, 1.509, -0.0217, 0.4844, 1.483])
_sp.bezier_points.foreach_set('handle_left', [0.04557, 0.2641, 1.408, 0.04664, 0.2913, 1.449, 0.02978, 0.327, 1.484, 0.01286, 0.3726, 1.502, -0.005436, 0.4216, 1.514, -0.01758, 0.4672, 1.493])
_sp.bezier_points.foreach_set('handle_right', [0.04389, 0.2847, 1.435, 0.0378, 0.3192, 1.478, 0.01553, 0.3611, 1.5, -0.0004013, 0.4105, 1.509, -0.01684, 0.4594, 1.504, -0.02583, 0.5015, 1.473])
for _p, _l, _r in zip(_sp.bezier_points, ['VECTOR', 'AUTO', 'AUTO', 'AUTO', 'AUTO', 'AUTO'], ['VECTOR', 'AUTO', 'AUTO', 'AUTO', 'AUTO', 'AUTO']): _p.handle_left_type = _l; _p.handle_right_type = _r
_sp.bezier_points.foreach_set('radius', [0.003084, 0.002767, 0.00245, 0.002134, 0.001817, 0.0015])
_sp.resolution_u = 4
_sp = cu_tree_001.splines.new('BEZIER'); _sp.bezier_points.add(5)
_sp.bezier_points.foreach_set('co', [-0.4082, -0.03168, 1.137, -0.446, -0.07206, 1.147, -0.4892, -0.1055, 1.133, -0.5169, -0.1132, 1.085, -0.5218, -0.1119, 1.029, -0.5218, -0.1119, 0.9729])
_sp.bezier_points.foreach_set('handle_left', [-0.3956, -0.01822, 1.133, -0.4298, -0.05729, 1.147, -0.474, -0.09666, 1.146, -0.5104, -0.1119, 1.106, -0.5208, -0.1122, 1.051, -0.5218, -0.1119, 0.9948])
_sp.bezier_points.foreach_set('handle_right', [-0.4208, -0.04514, 1.14, -0.4622, -0.08683, 1.146, -0.5044, -0.1143, 1.12, -0.5235, -0.1145, 1.064, -0.5227, -0.1116, 1.007, -0.5218, -0.1119, 0.9509])
for _p, _l, _r in zip(_sp.bezier_points, ['VECTOR', 'AUTO', 'AUTO', 'AUTO', 'AUTO', 'AUTO'], ['VECTOR', 'AUTO', 'AUTO', 'AUTO', 'AUTO', 'AUTO']): _p.handle_left_type = _l; _p.handle_right_type = _r
_sp.bezier_points.foreach_set('radius', [0.003084, 0.002767, 0.00245, 0.002134, 0.001817, 0.0015])
_sp.resolution_u = 4
_sp = cu_tree_001.splines.new('BEZIER'); _sp.bezier_points.add(5)
_sp.bezier_points.foreach_set('co', [0.2124, -0.1325, 1.814, 0.2276, -0.1589, 1.875, 0.244, -0.184, 1.935, 0.2693, -0.2053, 1.995, 0.2897, -0.2239, 2.057, 0.3189, -0.237, 2.117])
_sp.bezier_points.foreach_set('handle_left', [0.2074, -0.1237, 1.794, 0.2214, -0.1489, 1.851, 0.2359, -0.175, 1.912, 0.2604, -0.1975, 1.971, 0.28, -0.2177, 2.033, 0.3075, -0.2319, 2.093])
_sp.bezier_points.foreach_set('handle_right', [0.2175, -0.1413, 1.834, 0.2337, -0.169, 1.898, 0.2522, -0.1931, 1.959, 0.2783, -0.2131, 2.018, 0.2994, -0.2301, 2.081, 0.3303, -0.2421, 2.14])
for _p, _l, _r in zip(_sp.bezier_points, ['VECTOR', 'AUTO', 'AUTO', 'AUTO', 'AUTO', 'AUTO'], ['VECTOR', 'AUTO', 'AUTO', 'AUTO', 'AUTO', 'AUTO']): _p.handle_left_type = _l; _p.handle_right_type = _r
_sp.bezier_points.foreach_set('radius', [0.003084, 0.002767, 0.00245, 0.002134, 0.001817, 0.0015])
_sp.resolution_u = 4
_sp = cu_tree_001.splines.new('BEZIER'); _sp.bezier_points.add(5)
_sp.bezier_points.foreach_set('co', [-0.4126, -0.008914, 1.136, -0.4689, -0.004469, 1.15, -0.5263, -9.686e-07, 1.141, -0.5574, 0.01297, 1.094, -0.5647, 0.01491, 1.036, -0.5647, 0.01491, 0.9782])
_sp.bezier_points.foreach_set('handle_left', [-0.3938, -0.0104, 1.131, -0.4462, -0.006243, 1.149, -0.5073, -0.003734, 1.153, -0.5497, 0.009969, 1.115, -0.5633, 0.01453, 1.059, -0.5647, 0.01491, 1.001])
_sp.bezier_points.foreach_set('handle_right', [-0.4313, -0.007432, 1.14, -0.4915, -0.002696, 1.151, -0.5452, 0.003732, 1.13, -0.5651, 0.01597, 1.073, -0.5661, 0.01529, 1.014, -0.5647, 0.01491, 0.9554])
for _p, _l, _r in zip(_sp.bezier_points, ['VECTOR', 'AUTO', 'AUTO', 'AUTO', 'AUTO', 'AUTO'], ['VECTOR', 'AUTO', 'AUTO', 'AUTO', 'AUTO', 'AUTO']): _p.handle_left_type = _l; _p.handle_right_type = _r
_sp.bezier_points.foreach_set('radius', [0.0015, 0.0015, 0.0015, 0.0015, 0.0015, 0.0015])
_sp.resolution_u = 4
_sp = cu_tree_001.splines.new('BEZIER'); _sp.bezier_points.add(3)
_sp.bezier_points.foreach_set('co', [0.02257, -0.04365, 0.5619, 0.05439, -0.03856, 0.6171, 0.09469, -0.04156, 0.6667, 0.1291, -0.06326, 0.7161])
_sp.bezier_points.foreach_set('handle_left', [0.01196, -0.04534, 0.5435, 0.04024, -0.03897, 0.5966, 0.07993, -0.03668, 0.6472, 0.1157, -0.05479, 0.6968])
_sp.bezier_points.foreach_set('handle_right', [0.03318, -0.04195, 0.5803, 0.06854, -0.03815, 0.6377, 0.1095, -0.04644, 0.6863, 0.1425, -0.07173, 0.7353])
for _p, _l, _r in zip(_sp.bezier_points, ['VECTOR', 'AUTO', 'AUTO', 'AUTO'], ['VECTOR', 'AUTO', 'AUTO', 'AUTO']): _p.handle_left_type = _l; _p.handle_right_type = _r
_sp.bezier_points.foreach_set('radius', [0.006202, 0.004563, 0.002925, 0.001287])
_sp.resolution_u = 4
_sp = cu_tree_001.splines.new('BEZIER'); _sp.bezier_points.add(4)
_sp.bezier_points.foreach_set('co', [0.0165, 0.04401, 0.7616, 0.0418, 0.0587, 0.8567, 0.0629, 0.07797, 0.9521, 0.07416, 0.0865, 1.051, 0.1119, 0.1107, 1.139])
_sp.bezier_points.foreach_set('handle_left', [0.008069, 0.03912, 0.7299, 0.03273, 0.05207, 0.8196, 0.05657, 0.07253, 0.9141, 0.06447, 0.08003, 1.013, 0.09718, 0.1012, 1.105])
_sp.bezier_points.foreach_set('handle_right', [0.02493, 0.04891, 0.7933, 0.05086, 0.06534, 0.8939, 0.06924, 0.08341, 0.99, 0.08386, 0.09297, 1.088, 0.1266, 0.1201, 1.174])
for _p, _l, _r in zip(_sp.bezier_points, ['VECTOR', 'AUTO', 'AUTO', 'AUTO', 'AUTO'], ['VECTOR', 'AUTO', 'AUTO', 'AUTO', 'AUTO']): _p.handle_left_type = _l; _p.handle_right_type = _r
_sp.bezier_points.foreach_set('radius', [0.01082, 0.008493, 0.006162, 0.003831, 0.0015])
_sp.resolution_u = 4
_sp = cu_tree_001.splines.new('BEZIER'); _sp.bezier_points.add(1)
_sp.bezier_points.foreach_set('co', [-0.02751, 0.2546, 0.8734, -0.01701, 0.3187, 0.8399])
_sp.bezier_points.foreach_set('handle_left', [-0.03101, 0.2332, 0.8845, -0.02111, 0.2937, 0.853])
_sp.bezier_points.foreach_set('handle_right', [-0.02401, 0.2759, 0.8622, -0.01291, 0.3437, 0.8269])
for _p, _l, _r in zip(_sp.bezier_points, ['VECTOR', 'AUTO'], ['VECTOR', 'AUTO']): _p.handle_left_type = _l; _p.handle_right_type = _r
_sp.bezier_points.foreach_set('radius', [0.003246, 0.001271])
_sp.resolution_u = 4
_sp = cu_tree_001.splines.new('BEZIER'); _sp.bezier_points.add(1)
_sp.bezier_points.foreach_set('co', [0.07416, 0.0865, 1.051, 0.04025, 0.1041, 1.126])
_sp.bezier_points.foreach_set('handle_left', [0.08547, 0.08062, 1.025, 0.05349, 0.09724, 1.097])
_sp.bezier_points.foreach_set('handle_right', [0.06286, 0.09237, 1.076, 0.02701, 0.111, 1.156])
for _p, _l, _r in zip(_sp.bezier_points, ['VECTOR', 'AUTO'], ['VECTOR', 'AUTO']): _p.handle_left_type = _l; _p.handle_right_type = _r
_sp.bezier_points.foreach_set('radius', [0.003776, 0.001479])
_sp.resolution_u = 4
_sp = cu_tree_001.splines.new('BEZIER'); _sp.bezier_points.add(3)
_sp.bezier_points.foreach_set('co', [0.03118, 0.02759, 1.082, 0.0452, 0.05131, 1.144, 0.05891, 0.08215, 1.204, 0.0857, 0.09988, 1.264])
_sp.bezier_points.foreach_set('handle_left', [0.02651, 0.01968, 1.061, 0.03978, 0.04064, 1.121, 0.05093, 0.07258, 1.18, 0.07524, 0.09296, 1.24])
_sp.bezier_points.foreach_set('handle_right', [0.03585, 0.03549, 1.103, 0.05062, 0.06198, 1.168, 0.06689, 0.09172, 1.227, 0.09616, 0.1068, 1.287])
for _p, _l, _r in zip(_sp.bezier_points, ['VECTOR', 'AUTO', 'AUTO', 'AUTO'], ['VECTOR', 'AUTO', 'AUTO', 'AUTO']): _p.handle_left_type = _l; _p.handle_right_type = _r
_sp.bezier_points.foreach_set('radius', [0.006635, 0.00486, 0.003084, 0.001309])
_sp.resolution_u = 4
_sp = cu_tree_001.splines.new('BEZIER'); _sp.bezier_points.add(2)
_sp.bezier_points.foreach_set('co', [0.01739, -0.01196, 1.161, 0.05777, -0.06023, 1.228, 0.1118, -0.1171, 1.276])
_sp.bezier_points.foreach_set('handle_left', [0.003925, 0.004136, 1.138, 0.03916, -0.03952, 1.205, 0.09074, -0.09487, 1.257])
_sp.bezier_points.foreach_set('handle_right', [0.03085, -0.02805, 1.183, 0.07638, -0.08094, 1.25, 0.133, -0.1392, 1.295])
for _p, _l, _r in zip(_sp.bezier_points, ['VECTOR', 'AUTO', 'AUTO'], ['VECTOR', 'AUTO', 'AUTO']): _p.handle_left_type = _l; _p.handle_right_type = _r
_sp.bezier_points.foreach_set('radius', [0.005569, 0.003535, 0.0015])
_sp.resolution_u = 4
_sp = cu_tree_001.splines.new('BEZIER'); _sp.bezier_points.add(1)
_sp.bezier_points.foreach_set('co', [-0.007813, -0.03995, 1.242, -0.03368, -0.05309, 1.3])
_sp.bezier_points.foreach_set('handle_left', [0.0008108, -0.03556, 1.222, -0.02358, -0.04796, 1.277])
_sp.bezier_points.foreach_set('handle_right', [-0.01644, -0.04433, 1.261, -0.04378, -0.05822, 1.323])
for _p, _l, _r in zip(_sp.bezier_points, ['VECTOR', 'AUTO'], ['VECTOR', 'AUTO']): _p.handle_left_type = _l; _p.handle_right_type = _r
_sp.bezier_points.foreach_set('radius', [0.002954, 0.001254])
_sp.resolution_u = 4
_sp = cu_tree_001.splines.new('BEZIER'); _sp.bezier_points.add(4)
_sp.bezier_points.foreach_set('co', [0.08151, 0.1074, 1.131, 0.1114, 0.183, 1.139, 0.1406, 0.2526, 1.108, 0.1823, 0.2906, 1.048, 0.1972, 0.3007, 0.9686])
_sp.bezier_points.foreach_set('handle_left', [0.07154, 0.08215, 1.128, 0.09953, 0.1538, 1.144, 0.1263, 0.2308, 1.126, 0.1708, 0.2808, 1.076, 0.1914, 0.2967, 0.9997])
_sp.bezier_points.foreach_set('handle_right', [0.09149, 0.1326, 1.134, 0.1233, 0.2122, 1.134, 0.155, 0.2744, 1.089, 0.1937, 0.3003, 1.02, 0.203, 0.3046, 0.9375])
for _p, _l, _r in zip(_sp.bezier_points, ['VECTOR', 'AUTO', 'AUTO', 'AUTO', 'AUTO'], ['VECTOR', 'AUTO', 'AUTO', 'AUTO', 'AUTO']): _p.handle_left_type = _l; _p.handle_right_type = _r
_sp.bezier_points.foreach_set('radius', [0.008534, 0.006776, 0.005017, 0.003259, 0.0015])
_sp.resolution_u = 4
_sp = cu_tree_001.splines.new('BEZIER'); _sp.bezier_points.add(2)
_sp.bezier_points.foreach_set('co', [0.1406, 0.2526, 1.108, 0.1453, 0.2857, 1.041, 0.1435, 0.2882, 0.9668])
_sp.bezier_points.foreach_set('handle_left', [0.1391, 0.2416, 1.13, 0.1447, 0.2786, 1.069, 0.1442, 0.2872, 0.9958])
_sp.bezier_points.foreach_set('handle_right', [0.1422, 0.2636, 1.085, 0.1458, 0.2928, 1.013, 0.1428, 0.2892, 0.9377])
for _p, _l, _r in zip(_sp.bezier_points, ['VECTOR', 'AUTO', 'AUTO'], ['VECTOR', 'AUTO', 'AUTO']): _p.handle_left_type = _l; _p.handle_right_type = _r
_sp.bezier_points.foreach_set('radius', [0.005017, 0.003259, 0.0015])
_sp.resolution_u = 4
_sp = cu_tree_001.splines.new('BEZIER'); _sp.bezier_points.add(1)
_sp.bezier_points.foreach_set('co', [0.2103, 0.2115, 1.175, 0.2627, 0.2441, 1.129])
_sp.bezier_points.foreach_set('handle_left', [0.1928, 0.2007, 1.19, 0.2423, 0.2314, 1.147])
_sp.bezier_points.foreach_set('handle_right', [0.2278, 0.2224, 1.159, 0.2832, 0.2568, 1.111])
for _p, _l, _r in zip(_sp.bezier_points, ['VECTOR', 'AUTO'], ['VECTOR', 'AUTO']): _p.handle_left_type = _l; _p.handle_right_type = _r
_sp.bezier_points.foreach_set('radius', [0.003259, 0.0015])
_sp.resolution_u = 4
_sp = cu_tree_001.splines.new('BEZIER'); _sp.bezier_points.add(1)
_sp.bezier_points.foreach_set('co', [0.1823, 0.2906, 1.048, 0.1831, 0.3008, 0.9678])
_sp.bezier_points.foreach_set('handle_left', [0.182, 0.2871, 1.075, 0.1828, 0.2968, 0.9992])
_sp.bezier_points.foreach_set('handle_right', [0.1825, 0.294, 1.021, 0.1834, 0.3049, 0.9364])
for _p, _l, _r in zip(_sp.bezier_points, ['VECTOR', 'AUTO'], ['VECTOR', 'AUTO']): _p.handle_left_type = _l; _p.handle_right_type = _r
_sp.bezier_points.foreach_set('radius', [0.003259, 0.0015])
_sp.resolution_u = 4
_sp = cu_tree_001.splines.new('BEZIER'); _sp.bezier_points.add(1)
_sp.bezier_points.foreach_set('co', [0.1453, 0.2857, 1.041, 0.1466, 0.287, 0.9644])
_sp.bezier_points.foreach_set('handle_left', [0.1448, 0.2853, 1.067, 0.1461, 0.2865, 0.9943])
_sp.bezier_points.foreach_set('handle_right', [0.1457, 0.2861, 1.016, 0.1471, 0.2875, 0.9344])
for _p, _l, _r in zip(_sp.bezier_points, ['VECTOR', 'AUTO'], ['VECTOR', 'AUTO']): _p.handle_left_type = _l; _p.handle_right_type = _r
_sp.bezier_points.foreach_set('radius', [0.003259, 0.0015])
_sp.resolution_u = 4
_sp = cu_tree_001.splines.new('BEZIER'); _sp.bezier_points.add(4)
_sp.bezier_points.foreach_set('co', [-0.338, -0.03462, 1.077, -0.3921, -0.01625, 1.181, -0.459, -0.008404, 1.279, -0.5307, 0.007548, 1.373, -0.6275, 0.006334, 1.441])
_sp.bezier_points.foreach_set('handle_left', [-0.3199, -0.04075, 1.043, -0.3684, -0.02138, 1.142, -0.432, -0.01305, 1.242, -0.4973, 0.004631, 1.34, -0.5897, 0.006808, 1.414])
_sp.bezier_points.foreach_set('handle_right', [-0.356, -0.0285, 1.112, -0.4158, -0.01112, 1.221, -0.4861, -0.003753, 1.317, -0.564, 0.01047, 1.405, -0.6653, 0.00586, 1.468])
for _p, _l, _r in zip(_sp.bezier_points, ['VECTOR', 'AUTO', 'AUTO', 'AUTO', 'AUTO'], ['VECTOR', 'AUTO', 'AUTO', 'AUTO', 'AUTO']): _p.handle_left_type = _l; _p.handle_right_type = _r
_sp.bezier_points.foreach_set('radius', [0.008982, 0.007112, 0.005241, 0.003371, 0.0015])
_sp.resolution_u = 4
_sp = cu_tree_001.splines.new('BEZIER'); _sp.bezier_points.add(2)
_sp.bezier_points.foreach_set('co', [-0.4823, -0.1687, 1.132, -0.5961, -0.1616, 1.132, -0.6872, -0.1951, 1.072])
_sp.bezier_points.foreach_set('handle_left', [-0.4443, -0.1711, 1.132, -0.5537, -0.1561, 1.144, -0.6516, -0.182, 1.095])
_sp.bezier_points.foreach_set('handle_right', [-0.5202, -0.1663, 1.132, -0.6385, -0.1671, 1.119, -0.7228, -0.2082, 1.049])
for _p, _l, _r in zip(_sp.bezier_points, ['VECTOR', 'AUTO', 'AUTO'], ['VECTOR', 'AUTO', 'AUTO']): _p.handle_left_type = _l; _p.handle_right_type = _r
_sp.bezier_points.foreach_set('radius', [0.005241, 0.003371, 0.0015])
_sp.resolution_u = 4
_sp = cu_tree_001.splines.new('BEZIER'); _sp.bezier_points.add(4)
_sp.bezier_points.foreach_set('co', [-0.3747, 0.04207, 1.143, -0.385, 0.09493, 1.232, -0.421, 0.1434, 1.317, -0.4704, 0.1862, 1.399, -0.5504, 0.2071, 1.463])
_sp.bezier_points.foreach_set('handle_left', [-0.3712, 0.02446, 1.113, -0.3759, 0.075, 1.198, -0.4042, 0.1255, 1.285, -0.4446, 0.1736, 1.37, -0.5191, 0.1989, 1.438])
_sp.bezier_points.foreach_set('handle_right', [-0.3781, 0.05969, 1.173, -0.3941, 0.1149, 1.267, -0.4377, 0.1612, 1.35, -0.4962, 0.1989, 1.428, -0.5816, 0.2152, 1.488])
for _p, _l, _r in zip(_sp.bezier_points, ['VECTOR', 'AUTO', 'AUTO', 'AUTO', 'AUTO'], ['VECTOR', 'AUTO', 'AUTO', 'AUTO', 'AUTO']): _p.handle_left_type = _l; _p.handle_right_type = _r
_sp.bezier_points.foreach_set('radius', [0.008239, 0.006554, 0.004869, 0.003185, 0.0015])
_sp.resolution_u = 4
_sp = cu_tree_001.splines.new('BEZIER'); _sp.bezier_points.add(1)
_sp.bezier_points.foreach_set('co', [-0.6706, 0.09683, 1.22, -0.7259, 0.1171, 1.17])
_sp.bezier_points.foreach_set('handle_left', [-0.6522, 0.09006, 1.236, -0.7043, 0.1092, 1.19])
_sp.bezier_points.foreach_set('handle_right', [-0.6891, 0.1036, 1.203, -0.7475, 0.125, 1.151])
for _p, _l, _r in zip(_sp.bezier_points, ['VECTOR', 'AUTO'], ['VECTOR', 'AUTO']): _p.handle_left_type = _l; _p.handle_right_type = _r
_sp.bezier_points.foreach_set('radius', [0.002582, 0.001216])
_sp.resolution_u = 4
_sp = cu_tree_001.splines.new('BEZIER'); _sp.bezier_points.add(4)
_sp.bezier_points.foreach_set('co', [-0.4441, -0.03107, 1.12, -0.5245, -0.02194, 1.094, -0.5691, -0.02245, 1.022, -0.5741, -0.02226, 0.9377, -0.5741, -0.02226, 0.853])
_sp.bezier_points.foreach_set('handle_left', [-0.4174, -0.03411, 1.128, -0.4984, -0.02374, 1.115, -0.5592, -0.02238, 1.054, -0.5731, -0.0223, 0.9708, -0.5741, -0.02226, 0.886])
_sp.bezier_points.foreach_set('handle_right', [-0.4709, -0.02803, 1.111, -0.5506, -0.02014, 1.074, -0.5791, -0.02251, 0.9908, -0.575, -0.02222, 0.9046, -0.5741, -0.02226, 0.8199])
for _p, _l, _r in zip(_sp.bezier_points, ['VECTOR', 'AUTO', 'AUTO', 'AUTO', 'AUTO'], ['VECTOR', 'AUTO', 'AUTO', 'AUTO', 'AUTO']): _p.handle_left_type = _l; _p.handle_right_type = _r
_sp.bezier_points.foreach_set('radius', [0.007294, 0.005832, 0.004371, 0.002909, 0.001448])
_sp.resolution_u = 4
_sp = cu_tree_001.splines.new('BEZIER'); _sp.bezier_points.add(1)
_sp.bezier_points.foreach_set('co', [-0.6637, -0.1458, 1.036, -0.6701, -0.145, 0.9332])
_sp.bezier_points.foreach_set('handle_left', [-0.6616, -0.1461, 1.07, -0.6676, -0.1453, 0.9734])
_sp.bezier_points.foreach_set('handle_right', [-0.6659, -0.1455, 1.002, -0.6726, -0.1447, 0.893])
for _p, _l, _r in zip(_sp.bezier_points, ['VECTOR', 'AUTO'], ['VECTOR', 'AUTO']): _p.handle_left_type = _l; _p.handle_right_type = _r
_sp.bezier_points.foreach_set('radius', [0.003014, 0.0015])
_sp.resolution_u = 4
_sp = cu_tree_001.splines.new('BEZIER'); _sp.bezier_points.add(1)
_sp.bezier_points.foreach_set('co', [-0.4811, -0.04351, 1.435, -0.5481, -0.02997, 1.498])
_sp.bezier_points.foreach_set('handle_left', [-0.4587, -0.04802, 1.414, -0.5219, -0.03525, 1.473])
_sp.bezier_points.foreach_set('handle_right', [-0.5034, -0.03899, 1.456, -0.5743, -0.02468, 1.522])
for _p, _l, _r in zip(_sp.bezier_points, ['VECTOR', 'AUTO'], ['VECTOR', 'AUTO']): _p.handle_left_type = _l; _p.handle_right_type = _r
_sp.bezier_points.foreach_set('radius', [0.00286, 0.0015])
_sp.resolution_u = 4
_sp = cu_tree_001.splines.new('BEZIER'); _sp.bezier_points.add(2)
_sp.bezier_points.foreach_set('co', [-0.5984, -0.005538, 1.027, -0.6019, -0.007457, 0.9414, -0.6019, -0.007457, 0.8561])
_sp.bezier_points.foreach_set('handle_left', [-0.5972, -0.004899, 1.055, -0.6012, -0.007083, 0.9748, -0.6019, -0.007457, 0.8894])
_sp.bezier_points.foreach_set('handle_right', [-0.5996, -0.006178, 0.9983, -0.6026, -0.007832, 0.9081, -0.6019, -0.007457, 0.8227])
for _p, _l, _r in zip(_sp.bezier_points, ['VECTOR', 'AUTO', 'AUTO'], ['VECTOR', 'AUTO', 'AUTO']): _p.handle_left_type = _l; _p.handle_right_type = _r
_sp.bezier_points.foreach_set('radius', [0.003944, 0.002722, 0.0015])
_sp.resolution_u = 4
_sp = cu_tree_001.splines.new('BEZIER'); _sp.bezier_points.add(3)
_sp.bezier_points.foreach_set('co', [-0.5067, -0.04688, 1.095, -0.5343, -0.04477, 1.044, -0.5356, -0.04506, 0.9868, -0.5356, -0.04506, 0.9291])
_sp.bezier_points.foreach_set('handle_left', [-0.4975, -0.04759, 1.112, -0.5285, -0.04514, 1.066, -0.5353, -0.045, 1.009, -0.5356, -0.04506, 0.9516])
_sp.bezier_points.foreach_set('handle_right', [-0.5159, -0.04618, 1.078, -0.5401, -0.0444, 1.023, -0.5358, -0.04511, 0.9643, -0.5356, -0.04506, 0.9066])
for _p, _l, _r in zip(_sp.bezier_points, ['VECTOR', 'AUTO', 'AUTO', 'AUTO'], ['VECTOR', 'AUTO', 'AUTO', 'AUTO']): _p.handle_left_type = _l; _p.handle_right_type = _r
_sp.bezier_points.foreach_set('radius', [0.001451, 0.001451, 0.001451, 0.001451])
_sp.resolution_u = 4
_sp = cu_tree_001.splines.new('BEZIER'); _sp.bezier_points.add(2)
_sp.bezier_points.foreach_set('co', [-0.5467, -0.09459, 1.204, -0.6032, -0.1324, 1.168, -0.6249, -0.1398, 1.095])
_sp.bezier_points.foreach_set('handle_left', [-0.5279, -0.08199, 1.216, -0.5867, -0.1228, 1.191, -0.6164, -0.1369, 1.123])
_sp.bezier_points.foreach_set('handle_right', [-0.5656, -0.1072, 1.192, -0.6198, -0.142, 1.145, -0.6334, -0.1427, 1.066])
for _p, _l, _r in zip(_sp.bezier_points, ['VECTOR', 'AUTO', 'AUTO'], ['VECTOR', 'AUTO', 'AUTO']): _p.handle_left_type = _l; _p.handle_right_type = _r
_sp.bezier_points.foreach_set('radius', [0.003505, 0.002502, 0.0015])
_sp.resolution_u = 4
_sp = cu_tree_001.splines.new('BEZIER'); _sp.bezier_points.add(4)
_sp.bezier_points.foreach_set('co', [0.04222, 0.3052, 1.463, 0.06034, 0.3242, 1.505, 0.07229, 0.3539, 1.541, 0.07381, 0.3967, 1.565, 0.07187, 0.4446, 1.574])
_sp.bezier_points.foreach_set('handle_left', [0.03618, 0.2989, 1.45, 0.05442, 0.3146, 1.489, 0.06959, 0.3394, 1.529, 0.07389, 0.3787, 1.559, 0.07263, 0.4259, 1.571])
_sp.bezier_points.foreach_set('handle_right', [0.04826, 0.3115, 1.477, 0.06627, 0.3338, 1.52, 0.07498, 0.3684, 1.554, 0.07372, 0.4146, 1.572, 0.07112, 0.4633, 1.578])
for _p, _l, _r in zip(_sp.bezier_points, ['VECTOR', 'AUTO', 'AUTO', 'AUTO', 'AUTO'], ['VECTOR', 'AUTO', 'AUTO', 'AUTO', 'AUTO']): _p.handle_left_type = _l; _p.handle_right_type = _r
_sp.bezier_points.foreach_set('radius', [0.002767, 0.00245, 0.002134, 0.001817, 0.0015])
_sp.resolution_u = 4
_sp = cu_tree_001.splines.new('BEZIER'); _sp.bezier_points.add(2)
_sp.bezier_points.foreach_set('co', [0.006229, 0.3915, 1.506, 0.01328, 0.4348, 1.49, 0.01169, 0.4549, 1.448])
_sp.bezier_points.foreach_set('handle_left', [0.00388, 0.3771, 1.511, 0.01212, 0.4214, 1.502, 0.01231, 0.4471, 1.465])
_sp.bezier_points.foreach_set('handle_right', [0.008578, 0.4059, 1.5, 0.01443, 0.4482, 1.478, 0.01107, 0.4628, 1.432])
for _p, _l, _r in zip(_sp.bezier_points, ['VECTOR', 'AUTO', 'AUTO'], ['VECTOR', 'AUTO', 'AUTO']): _p.handle_left_type = _l; _p.handle_right_type = _r
_sp.bezier_points.foreach_set('radius', [0.002134, 0.001817, 0.0015])
_sp.resolution_u = 4
_sp = cu_tree_001.splines.new('BEZIER'); _sp.bezier_points.add(2)
_sp.bezier_points.foreach_set('co', [0.07229, 0.3539, 1.541, 0.09233, 0.3612, 1.578, 0.09642, 0.3902, 1.608])
_sp.bezier_points.foreach_set('handle_left', [0.06561, 0.3515, 1.529, 0.08735, 0.3537, 1.564, 0.09482, 0.3789, 1.596])
_sp.bezier_points.foreach_set('handle_right', [0.07897, 0.3564, 1.554, 0.09731, 0.3687, 1.592, 0.09801, 0.4015, 1.62])
for _p, _l, _r in zip(_sp.bezier_points, ['VECTOR', 'AUTO', 'AUTO'], ['VECTOR', 'AUTO', 'AUTO']): _p.handle_left_type = _l; _p.handle_right_type = _r
_sp.bezier_points.foreach_set('radius', [0.002029, 0.001727, 0.001426])
_sp.resolution_u = 4
_sp = cu_tree_001.splines.new('BEZIER'); _sp.bezier_points.add(3)
_sp.bezier_points.foreach_set('co', [-0.4892, -0.1055, 1.133, -0.5168, -0.1354, 1.091, -0.5251, -0.1418, 1.033, -0.5251, -0.1418, 0.9744])
_sp.bezier_points.foreach_set('handle_left', [-0.48, -0.09548, 1.147, -0.5095, -0.128, 1.111, -0.5235, -0.1405, 1.056, -0.5251, -0.1418, 0.9973])
_sp.bezier_points.foreach_set('handle_right', [-0.4984, -0.1155, 1.119, -0.5241, -0.1429, 1.071, -0.5267, -0.143, 1.01, -0.5251, -0.1418, 0.9515])
for _p, _l, _r in zip(_sp.bezier_points, ['VECTOR', 'AUTO', 'AUTO', 'AUTO'], ['VECTOR', 'AUTO', 'AUTO', 'AUTO']): _p.handle_left_type = _l; _p.handle_right_type = _r
_sp.bezier_points.foreach_set('radius', [0.002338, 0.002036, 0.001733, 0.001431])
_sp.resolution_u = 4
_sp = cu_tree_001.splines.new('BEZIER'); _sp.bezier_points.add(2)
_sp.bezier_points.foreach_set('co', [-0.5169, -0.1132, 1.085, -0.5272, -0.12, 1.02, -0.5272, -0.12, 0.9536])
_sp.bezier_points.foreach_set('handle_left', [-0.5135, -0.111, 1.107, -0.5252, -0.1187, 1.046, -0.5272, -0.12, 0.9795])
_sp.bezier_points.foreach_set('handle_right', [-0.5204, -0.1155, 1.063, -0.5292, -0.1213, 0.9941, -0.5272, -0.12, 0.9277])
for _p, _l, _r in zip(_sp.bezier_points, ['VECTOR', 'AUTO', 'AUTO'], ['VECTOR', 'AUTO', 'AUTO']): _p.handle_left_type = _l; _p.handle_right_type = _r
_sp.bezier_points.foreach_set('radius', [0.002134, 0.001817, 0.0015])
_sp.resolution_u = 4
_sp = cu_tree_001.splines.new('BEZIER'); _sp.bezier_points.add(1)
_sp.bezier_points.foreach_set('co', [-0.5218, -0.1119, 1.029, -0.5218, -0.1119, 0.9723])
_sp.bezier_points.foreach_set('handle_left', [-0.5218, -0.1119, 1.048, -0.5218, -0.1119, 0.9944])
_sp.bezier_points.foreach_set('handle_right', [-0.5218, -0.1119, 1.01, -0.5218, -0.1119, 0.9501])
for _p, _l, _r in zip(_sp.bezier_points, ['VECTOR', 'AUTO'], ['VECTOR', 'AUTO']): _p.handle_left_type = _l; _p.handle_right_type = _r
_sp.bezier_points.foreach_set('radius', [0.001675, 0.001383])
_sp.resolution_u = 4
_sp = cu_tree_001.splines.new('BEZIER'); _sp.bezier_points.add(3)
_sp.bezier_points.foreach_set('co', [-0.5263, -9.686e-07, 1.141, -0.5673, -0.01315, 1.111, -0.5827, -0.01542, 1.061, -0.5827, -0.01542, 1.008])
_sp.bezier_points.foreach_set('handle_left', [-0.5126, 0.004382, 1.152, -0.5556, -0.00997, 1.128, -0.5797, -0.01497, 1.081, -0.5827, -0.01542, 1.028])
_sp.bezier_points.foreach_set('handle_right', [-0.5399, -0.004384, 1.131, -0.5789, -0.01633, 1.094, -0.5858, -0.01587, 1.04, -0.5827, -0.01542, 0.9872])
for _p, _l, _r in zip(_sp.bezier_points, ['VECTOR', 'AUTO', 'AUTO', 'AUTO'], ['VECTOR', 'AUTO', 'AUTO', 'AUTO']): _p.handle_left_type = _l; _p.handle_right_type = _r
_sp.bezier_points.foreach_set('radius', [0.001495, 0.001495, 0.001495, 0.001495])
_sp.resolution_u = 4
cu_tree_001.bevel_resolution = 1
cu_tree_001.bevel_depth = 1.0
cu_tree_001.resolution_u = 4
cu_tree_001.fill_mode = 'FULL'

# ---- objects
ob_tree = bpy.data.objects.new('tree', cu_tree_001)
ob_leaves = bpy.data.objects.new('leaves', me_leaves)

# ---- transforms, parenting, visibility, modifiers, constraints
ob_tree.location = (0.0, 0.0, 0.0)
ob_leaves.parent = ob_tree
ob_leaves.location = (0.0, 0.0, 0.0)

# ---- collection membership
scene.collection.objects.link(ob_tree)
scene.collection.objects.link(ob_leaves)

# ---- scene / render settings (as saved in the file)
scene.frame_start = 1; scene.frame_end = 250; scene.frame_set(1)
scene.render.engine = 'BLENDER_EEVEE_NEXT'
scene.cycles.sampling_pattern = 'TABULATED_SOBOL'
scene.cycles.use_light_tree = False
scene.view_settings.view_transform = 'Filmic'
bpy.context.view_layer.update()

# ---- added for rendering (the .blend has no active camera and no usable light): camera, sun
cam_auto = bpy.data.cameras.new('AutoCamera')
cam_auto.lens = 50.0
cam_auto.sensor_width = 36.0
cam_auto.clip_end = 1000.0
ob_auto_camera = bpy.data.objects.new('AutoCamera', cam_auto)
scene.collection.objects.link(ob_auto_camera)
ob_auto_camera.location = (2.79429, -3.51487, 3.52489)
ob_auto_camera.rotation_euler = (1.09748, -7.21219e-08, 0.694738)
scene.camera = ob_auto_camera
light_auto_sun = bpy.data.lights.new('AutoSun', 'SUN')
light_auto_sun.energy = 3.0
light_auto_sun.angle = 0.0523599
ob_auto_sun = bpy.data.objects.new('AutoSun', light_auto_sun)
scene.collection.objects.link(ob_auto_sun)
ob_auto_sun.rotation_euler = (0.872665, 0.174533, 0.523599)
bpy.context.view_layer.update()
